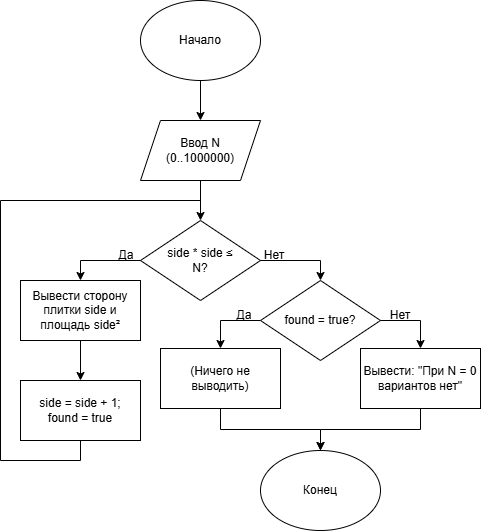

The diagram above was exported from draw.io. Its source (the exported page's mxGraphModel, read from the mxfile embedded in the PNG):
<mxGraphModel dx="1172" dy="650" grid="1" gridSize="10" guides="1" tooltips="1" connect="1" arrows="1" fold="1" page="1" pageScale="1" pageWidth="827" pageHeight="1169" math="0" shadow="0">
  <root>
    <mxCell id="0" />
    <mxCell id="1" parent="0" />
    <mxCell id="9pGvcfvC5hOr8pcecgBM-4" connectable="0" parent="1" style="group" value="" vertex="1">
      <mxGeometry height="80" width="120" x="280" y="40" as="geometry" />
    </mxCell>
    <mxCell id="9pGvcfvC5hOr8pcecgBM-1" parent="9pGvcfvC5hOr8pcecgBM-4" style="ellipse;whiteSpace=wrap;html=1;shapeInside=1;" value="" vertex="1">
      <mxGeometry height="80" width="120" as="geometry" />
    </mxCell>
    <mxCell id="9pGvcfvC5hOr8pcecgBM-3" parent="9pGvcfvC5hOr8pcecgBM-4" style="text;html=1;whiteSpace=wrap;strokeColor=none;fillColor=none;align=center;verticalAlign=middle;rounded=0;" value="Начало" vertex="1">
      <mxGeometry height="30" width="120" y="25" as="geometry" />
    </mxCell>
    <mxCell id="9pGvcfvC5hOr8pcecgBM-6" connectable="0" parent="1" style="group" value="" vertex="1">
      <mxGeometry height="60" width="120" x="280" y="160" as="geometry" />
    </mxCell>
    <mxCell id="9pGvcfvC5hOr8pcecgBM-2" parent="9pGvcfvC5hOr8pcecgBM-6" style="shape=parallelogram;perimeter=parallelogramPerimeter;whiteSpace=wrap;html=1;shapeInside=1;fixedSize=1;" value="" vertex="1">
      <mxGeometry height="60" width="120" as="geometry" />
    </mxCell>
    <mxCell id="9pGvcfvC5hOr8pcecgBM-5" parent="9pGvcfvC5hOr8pcecgBM-6" style="text;html=1;whiteSpace=wrap;strokeColor=none;fillColor=none;align=center;verticalAlign=middle;rounded=0;" value="Ввод N (0..1000000)" vertex="1">
      <mxGeometry height="30" width="100" x="10" y="15" as="geometry" />
    </mxCell>
    <mxCell id="9pGvcfvC5hOr8pcecgBM-9" connectable="0" parent="1" style="group" value="" vertex="1">
      <mxGeometry height="80" width="120" x="280" y="260" as="geometry" />
    </mxCell>
    <mxCell id="9pGvcfvC5hOr8pcecgBM-7" parent="9pGvcfvC5hOr8pcecgBM-9" style="rhombus;whiteSpace=wrap;html=1;shapeInside=1;" value="" vertex="1">
      <mxGeometry height="80" width="120" as="geometry" />
    </mxCell>
    <mxCell id="9pGvcfvC5hOr8pcecgBM-8" parent="9pGvcfvC5hOr8pcecgBM-9" style="text;html=1;whiteSpace=wrap;strokeColor=none;fillColor=none;align=center;verticalAlign=middle;rounded=0;" value="side * side ≤ N?" vertex="1">
      <mxGeometry height="30" width="80" x="20" y="25" as="geometry" />
    </mxCell>
    <mxCell id="9pGvcfvC5hOr8pcecgBM-12" connectable="0" parent="1" style="group" value="" vertex="1">
      <mxGeometry height="60" width="120" x="160" y="320" as="geometry" />
    </mxCell>
    <mxCell id="9pGvcfvC5hOr8pcecgBM-10" parent="9pGvcfvC5hOr8pcecgBM-12" style="rounded=0;whiteSpace=wrap;html=1;" value="" vertex="1">
      <mxGeometry height="60" width="120" as="geometry" />
    </mxCell>
    <mxCell id="9pGvcfvC5hOr8pcecgBM-11" parent="9pGvcfvC5hOr8pcecgBM-12" style="text;html=1;whiteSpace=wrap;strokeColor=none;fillColor=none;align=center;verticalAlign=middle;rounded=0;" value="Вывести сторону плитки side и площадь&amp;nbsp;side²" vertex="1">
      <mxGeometry height="60" width="120" as="geometry" />
    </mxCell>
    <mxCell id="9pGvcfvC5hOr8pcecgBM-13" connectable="0" parent="1" style="group" value="" vertex="1">
      <mxGeometry height="60" width="120" x="160" y="420" as="geometry" />
    </mxCell>
    <mxCell id="9pGvcfvC5hOr8pcecgBM-14" parent="9pGvcfvC5hOr8pcecgBM-13" style="rounded=0;whiteSpace=wrap;html=1;" value="" vertex="1">
      <mxGeometry height="60" width="120" as="geometry" />
    </mxCell>
    <mxCell id="9pGvcfvC5hOr8pcecgBM-15" parent="9pGvcfvC5hOr8pcecgBM-13" style="text;html=1;whiteSpace=wrap;strokeColor=none;fillColor=none;align=center;verticalAlign=middle;rounded=0;" value="side = side + 1;&lt;div&gt;found = true&lt;/div&gt;" vertex="1">
      <mxGeometry height="60" width="120" as="geometry" />
    </mxCell>
    <mxCell id="9pGvcfvC5hOr8pcecgBM-36" edge="1" parent="9pGvcfvC5hOr8pcecgBM-13" style="endArrow=none;html=1;rounded=0;defaultLabelBackgroundColor=page;" value="">
      <mxGeometry height="50" relative="1" width="50" as="geometry">
        <mxPoint x="60" y="60" as="sourcePoint" />
        <mxPoint x="60" y="80" as="targetPoint" />
      </mxGeometry>
    </mxCell>
    <mxCell id="9pGvcfvC5hOr8pcecgBM-16" connectable="0" parent="1" style="group" value="" vertex="1">
      <mxGeometry height="80" width="120" x="400" y="320" as="geometry" />
    </mxCell>
    <mxCell id="9pGvcfvC5hOr8pcecgBM-17" parent="9pGvcfvC5hOr8pcecgBM-16" style="rhombus;whiteSpace=wrap;html=1;shapeInside=1;" value="" vertex="1">
      <mxGeometry height="80" width="120" as="geometry" />
    </mxCell>
    <mxCell id="9pGvcfvC5hOr8pcecgBM-18" parent="9pGvcfvC5hOr8pcecgBM-16" style="text;html=1;whiteSpace=wrap;strokeColor=none;fillColor=none;align=center;verticalAlign=middle;rounded=0;" value="found = true?" vertex="1">
      <mxGeometry height="30" width="80" x="20" y="25" as="geometry" />
    </mxCell>
    <mxCell id="9pGvcfvC5hOr8pcecgBM-53" parent="9pGvcfvC5hOr8pcecgBM-16" style="text;html=1;whiteSpace=wrap;strokeColor=none;fillColor=none;align=center;verticalAlign=middle;rounded=0;" value="Да" vertex="1">
      <mxGeometry height="30" width="60" x="-46" y="20" as="geometry" />
    </mxCell>
    <mxCell id="9pGvcfvC5hOr8pcecgBM-19" connectable="0" parent="1" style="group" value="" vertex="1">
      <mxGeometry height="60" width="120" x="300" y="388" as="geometry" />
    </mxCell>
    <mxCell id="9pGvcfvC5hOr8pcecgBM-20" parent="9pGvcfvC5hOr8pcecgBM-19" style="rounded=0;whiteSpace=wrap;html=1;" value="" vertex="1">
      <mxGeometry height="60" width="120" as="geometry" />
    </mxCell>
    <mxCell id="9pGvcfvC5hOr8pcecgBM-21" parent="9pGvcfvC5hOr8pcecgBM-19" style="text;html=1;whiteSpace=wrap;strokeColor=none;fillColor=none;align=center;verticalAlign=middle;rounded=0;" value="(Ничего не выводить)" vertex="1">
      <mxGeometry height="60" width="120" as="geometry" />
    </mxCell>
    <mxCell id="9pGvcfvC5hOr8pcecgBM-22" edge="1" parent="1" source="9pGvcfvC5hOr8pcecgBM-1" style="edgeStyle=orthogonalEdgeStyle;rounded=0;orthogonalLoop=1;jettySize=auto;html=1;exitX=0.5;exitY=1;exitDx=0;exitDy=0;defaultLabelBackgroundColor=page;" target="9pGvcfvC5hOr8pcecgBM-2">
      <mxGeometry relative="1" as="geometry" />
    </mxCell>
    <mxCell id="9pGvcfvC5hOr8pcecgBM-23" edge="1" parent="1" source="9pGvcfvC5hOr8pcecgBM-2" style="edgeStyle=orthogonalEdgeStyle;rounded=0;orthogonalLoop=1;jettySize=auto;html=1;exitX=0.5;exitY=1;exitDx=0;exitDy=0;entryX=0.5;entryY=0;entryDx=0;entryDy=0;defaultLabelBackgroundColor=page;" target="9pGvcfvC5hOr8pcecgBM-7">
      <mxGeometry relative="1" as="geometry" />
    </mxCell>
    <mxCell id="9pGvcfvC5hOr8pcecgBM-24" edge="1" parent="1" source="9pGvcfvC5hOr8pcecgBM-7" style="edgeStyle=orthogonalEdgeStyle;rounded=0;orthogonalLoop=1;jettySize=auto;html=1;exitX=1;exitY=0.5;exitDx=0;exitDy=0;entryX=0.5;entryY=0;entryDx=0;entryDy=0;defaultLabelBackgroundColor=page;" target="9pGvcfvC5hOr8pcecgBM-17">
      <mxGeometry relative="1" as="geometry" />
    </mxCell>
    <mxCell id="9pGvcfvC5hOr8pcecgBM-25" edge="1" parent="1" source="9pGvcfvC5hOr8pcecgBM-7" style="edgeStyle=orthogonalEdgeStyle;rounded=0;orthogonalLoop=1;jettySize=auto;html=1;exitX=0;exitY=0.5;exitDx=0;exitDy=0;entryX=0.5;entryY=0;entryDx=0;entryDy=0;defaultLabelBackgroundColor=page;" target="9pGvcfvC5hOr8pcecgBM-11">
      <mxGeometry relative="1" as="geometry" />
    </mxCell>
    <mxCell id="9pGvcfvC5hOr8pcecgBM-26" edge="1" parent="1" source="9pGvcfvC5hOr8pcecgBM-11" style="edgeStyle=orthogonalEdgeStyle;rounded=0;orthogonalLoop=1;jettySize=auto;html=1;exitX=0.5;exitY=1;exitDx=0;exitDy=0;entryX=0.5;entryY=0;entryDx=0;entryDy=0;defaultLabelBackgroundColor=page;" target="9pGvcfvC5hOr8pcecgBM-15">
      <mxGeometry relative="1" as="geometry" />
    </mxCell>
    <mxCell id="9pGvcfvC5hOr8pcecgBM-27" connectable="0" parent="1" style="group" value="" vertex="1">
      <mxGeometry height="80" width="120" x="400" y="490" as="geometry" />
    </mxCell>
    <mxCell id="9pGvcfvC5hOr8pcecgBM-28" parent="9pGvcfvC5hOr8pcecgBM-27" style="ellipse;whiteSpace=wrap;html=1;shapeInside=1;" value="" vertex="1">
      <mxGeometry height="80" width="120" as="geometry" />
    </mxCell>
    <mxCell id="9pGvcfvC5hOr8pcecgBM-29" parent="9pGvcfvC5hOr8pcecgBM-27" style="text;html=1;whiteSpace=wrap;strokeColor=none;fillColor=none;align=center;verticalAlign=middle;rounded=0;" value="Конец" vertex="1">
      <mxGeometry height="30" width="120" y="25" as="geometry" />
    </mxCell>
    <mxCell id="9pGvcfvC5hOr8pcecgBM-37" edge="1" parent="1" style="endArrow=none;html=1;rounded=0;defaultLabelBackgroundColor=page;" value="">
      <mxGeometry height="50" relative="1" width="50" as="geometry">
        <mxPoint x="140" y="500" as="sourcePoint" />
        <mxPoint x="220" y="500" as="targetPoint" />
      </mxGeometry>
    </mxCell>
    <mxCell id="9pGvcfvC5hOr8pcecgBM-38" edge="1" parent="1" style="endArrow=none;html=1;rounded=0;defaultLabelBackgroundColor=page;" value="">
      <mxGeometry height="50" relative="1" width="50" as="geometry">
        <mxPoint x="140" y="240" as="sourcePoint" />
        <mxPoint x="140" y="500" as="targetPoint" />
      </mxGeometry>
    </mxCell>
    <mxCell id="9pGvcfvC5hOr8pcecgBM-39" edge="1" parent="1" style="endArrow=none;html=1;rounded=0;defaultLabelBackgroundColor=page;" value="">
      <mxGeometry height="50" relative="1" width="50" as="geometry">
        <mxPoint x="140" y="240" as="sourcePoint" />
        <mxPoint x="340" y="240" as="targetPoint" />
      </mxGeometry>
    </mxCell>
    <mxCell id="9pGvcfvC5hOr8pcecgBM-40" parent="1" style="text;html=1;whiteSpace=wrap;strokeColor=none;fillColor=none;align=center;verticalAlign=middle;rounded=0;" value="Нет" vertex="1">
      <mxGeometry height="30" width="60" x="384" y="280" as="geometry" />
    </mxCell>
    <mxCell id="9pGvcfvC5hOr8pcecgBM-41" parent="1" style="text;html=1;whiteSpace=wrap;strokeColor=none;fillColor=none;align=center;verticalAlign=middle;rounded=0;" value="Да" vertex="1">
      <mxGeometry height="30" width="60" x="236" y="280" as="geometry" />
    </mxCell>
    <mxCell id="9pGvcfvC5hOr8pcecgBM-45" connectable="0" parent="1" style="group" value="" vertex="1">
      <mxGeometry height="60" width="120" x="500" y="388" as="geometry" />
    </mxCell>
    <mxCell id="9pGvcfvC5hOr8pcecgBM-46" parent="9pGvcfvC5hOr8pcecgBM-45" style="rounded=0;whiteSpace=wrap;html=1;" value="" vertex="1">
      <mxGeometry height="60" width="120" as="geometry" />
    </mxCell>
    <mxCell id="9pGvcfvC5hOr8pcecgBM-47" parent="9pGvcfvC5hOr8pcecgBM-45" style="text;html=1;whiteSpace=wrap;strokeColor=none;fillColor=none;align=center;verticalAlign=middle;rounded=0;" value="Вывести: &quot;При N = 0 вариантов нет&quot;" vertex="1">
      <mxGeometry height="60" width="120" as="geometry" />
    </mxCell>
    <mxCell id="9pGvcfvC5hOr8pcecgBM-48" edge="1" parent="1" source="9pGvcfvC5hOr8pcecgBM-17" style="edgeStyle=orthogonalEdgeStyle;rounded=0;orthogonalLoop=1;jettySize=auto;html=1;exitX=0;exitY=0.5;exitDx=0;exitDy=0;entryX=0.5;entryY=0;entryDx=0;entryDy=0;defaultLabelBackgroundColor=page;" target="9pGvcfvC5hOr8pcecgBM-21">
      <mxGeometry relative="1" as="geometry" />
    </mxCell>
    <mxCell id="9pGvcfvC5hOr8pcecgBM-49" edge="1" parent="1" source="9pGvcfvC5hOr8pcecgBM-17" style="edgeStyle=orthogonalEdgeStyle;rounded=0;orthogonalLoop=1;jettySize=auto;html=1;exitX=1;exitY=0.5;exitDx=0;exitDy=0;entryX=0.5;entryY=0;entryDx=0;entryDy=0;defaultLabelBackgroundColor=page;" target="9pGvcfvC5hOr8pcecgBM-47">
      <mxGeometry relative="1" as="geometry" />
    </mxCell>
    <mxCell id="9pGvcfvC5hOr8pcecgBM-50" edge="1" parent="1" source="9pGvcfvC5hOr8pcecgBM-21" style="edgeStyle=orthogonalEdgeStyle;rounded=0;orthogonalLoop=1;jettySize=auto;html=1;exitX=0.5;exitY=1;exitDx=0;exitDy=0;entryX=0.5;entryY=0;entryDx=0;entryDy=0;defaultLabelBackgroundColor=page;" target="9pGvcfvC5hOr8pcecgBM-28">
      <mxGeometry relative="1" as="geometry" />
    </mxCell>
    <mxCell id="9pGvcfvC5hOr8pcecgBM-51" edge="1" parent="1" source="9pGvcfvC5hOr8pcecgBM-47" style="edgeStyle=orthogonalEdgeStyle;rounded=0;orthogonalLoop=1;jettySize=auto;html=1;exitX=0.5;exitY=1;exitDx=0;exitDy=0;entryX=0.5;entryY=0;entryDx=0;entryDy=0;defaultLabelBackgroundColor=page;" target="9pGvcfvC5hOr8pcecgBM-28">
      <mxGeometry relative="1" as="geometry" />
    </mxCell>
    <mxCell id="9pGvcfvC5hOr8pcecgBM-52" parent="1" style="text;html=1;whiteSpace=wrap;strokeColor=none;fillColor=none;align=center;verticalAlign=middle;rounded=0;" value="Нет" vertex="1">
      <mxGeometry height="30" width="60" x="510" y="340" as="geometry" />
    </mxCell>
  </root>
</mxGraphModel>